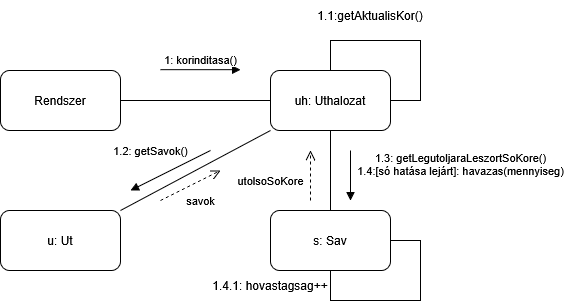

The diagram above was exported from draw.io. Its source (the exported page's mxGraphModel, read from the mxfile embedded in the PNG):
<mxGraphModel dx="543" dy="655" grid="1" gridSize="10" guides="1" tooltips="1" connect="1" arrows="1" fold="1" page="1" pageScale="1" pageWidth="827" pageHeight="1169" math="0" shadow="0">
  <root>
    <mxCell id="0" />
    <mxCell id="1" parent="0" />
    <mxCell id="6_Nt7RBctIXTTZzHEfdO-5" parent="1" style="rounded=1;whiteSpace=wrap;html=1;" value="Rendszer" vertex="1">
      <mxGeometry height="60" width="120" x="100" y="110" as="geometry" />
    </mxCell>
    <mxCell id="6_Nt7RBctIXTTZzHEfdO-6" parent="1" style="rounded=1;whiteSpace=wrap;html=1;" value="u: Ut" vertex="1">
      <mxGeometry height="60" width="120" x="100" y="250" as="geometry" />
    </mxCell>
    <mxCell id="6_Nt7RBctIXTTZzHEfdO-7" parent="1" style="rounded=1;whiteSpace=wrap;html=1;" value="uh: Uthalozat" vertex="1">
      <mxGeometry height="60" width="120" x="370" y="110" as="geometry" />
    </mxCell>
    <mxCell id="6_Nt7RBctIXTTZzHEfdO-8" parent="1" style="rounded=1;whiteSpace=wrap;html=1;" value="s: Sav" vertex="1">
      <mxGeometry height="60" width="120" x="370" y="250" as="geometry" />
    </mxCell>
    <mxCell id="6_Nt7RBctIXTTZzHEfdO-11" edge="1" parent="1" source="6_Nt7RBctIXTTZzHEfdO-7" style="endArrow=none;html=1;rounded=0;exitX=0.5;exitY=1;exitDx=0;exitDy=0;" target="6_Nt7RBctIXTTZzHEfdO-8" value="">
      <mxGeometry height="50" relative="1" width="50" as="geometry">
        <mxPoint x="380" y="230" as="sourcePoint" />
        <mxPoint x="530" y="230" as="targetPoint" />
      </mxGeometry>
    </mxCell>
    <mxCell id="6_Nt7RBctIXTTZzHEfdO-12" edge="1" parent="1" source="6_Nt7RBctIXTTZzHEfdO-5" style="endArrow=none;html=1;rounded=0;exitX=1;exitY=0.5;exitDx=0;exitDy=0;entryX=0;entryY=0.5;entryDx=0;entryDy=0;" target="6_Nt7RBctIXTTZzHEfdO-7" value="">
      <mxGeometry height="50" relative="1" width="50" as="geometry">
        <mxPoint x="290" y="140" as="sourcePoint" />
        <mxPoint x="290" y="220" as="targetPoint" />
      </mxGeometry>
    </mxCell>
    <mxCell id="6_Nt7RBctIXTTZzHEfdO-20" edge="1" parent="1" style="html=1;verticalAlign=bottom;endArrow=block;curved=0;rounded=0;" value="1: korinditasa()">
      <mxGeometry relative="1" width="80" as="geometry">
        <mxPoint x="260" y="109.17" as="sourcePoint" />
        <mxPoint x="340" y="109.17" as="targetPoint" />
      </mxGeometry>
    </mxCell>
    <mxCell id="TSXdT0vATRH9ZKqiRAmE-7" edge="1" parent="1" style="endArrow=none;html=1;rounded=0;entryX=1;entryY=0.5;entryDx=0;entryDy=0;" target="6_Nt7RBctIXTTZzHEfdO-7" value="">
      <mxGeometry height="50" relative="1" width="50" as="geometry">
        <Array as="points">
          <mxPoint x="430" y="80" />
          <mxPoint x="520" y="80" />
          <mxPoint x="520" y="140" />
        </Array>
        <mxPoint x="430" y="110" as="sourcePoint" />
        <mxPoint x="520" y="140" as="targetPoint" />
      </mxGeometry>
    </mxCell>
    <mxCell id="TSXdT0vATRH9ZKqiRAmE-14" edge="1" parent="1" source="6_Nt7RBctIXTTZzHEfdO-6" style="endArrow=none;html=1;rounded=0;exitX=1;exitY=0;exitDx=0;exitDy=0;entryX=0;entryY=1;entryDx=0;entryDy=0;" target="6_Nt7RBctIXTTZzHEfdO-7" value="">
      <mxGeometry height="50" relative="1" width="50" as="geometry">
        <mxPoint x="220" y="240" as="sourcePoint" />
        <mxPoint x="370" y="240" as="targetPoint" />
      </mxGeometry>
    </mxCell>
    <mxCell id="TSXdT0vATRH9ZKqiRAmE-15" parent="1" style="text;html=1;whiteSpace=wrap;strokeColor=none;fillColor=none;align=center;verticalAlign=middle;rounded=0;" value="1.1:getAktualisKor()" vertex="1">
      <mxGeometry height="30" width="60" x="440" y="40" as="geometry" />
    </mxCell>
    <mxCell id="TSXdT0vATRH9ZKqiRAmE-17" edge="1" parent="1" style="html=1;verticalAlign=bottom;endArrow=block;curved=0;rounded=0;" value="1.2: getSavok()">
      <mxGeometry relative="1" width="80" x="0.3" y="-18" as="geometry">
        <mxPoint as="offset" />
        <mxPoint x="310" y="190" as="sourcePoint" />
        <mxPoint x="230" y="230" as="targetPoint" />
      </mxGeometry>
    </mxCell>
    <mxCell id="TSXdT0vATRH9ZKqiRAmE-18" edge="1" parent="1" style="html=1;verticalAlign=bottom;endArrow=open;dashed=1;endSize=8;curved=0;rounded=0;" value="savok">
      <mxGeometry relative="1" x="-0.0667" y="-27" as="geometry">
        <mxPoint as="offset" />
        <mxPoint x="260" y="240" as="sourcePoint" />
        <mxPoint x="320" y="210" as="targetPoint" />
      </mxGeometry>
    </mxCell>
    <mxCell id="TSXdT0vATRH9ZKqiRAmE-19" edge="1" parent="1" style="html=1;verticalAlign=bottom;endArrow=block;curved=0;rounded=0;" value="&lt;div&gt;1.3: getLegutoljaraLeszortSoKore()&lt;/div&gt;&lt;div&gt;1.4:[só hatása lejárt]: havazas(mennyiseg)&lt;/div&gt;">
      <mxGeometry relative="1" width="80" x="0.2" y="110" as="geometry">
        <mxPoint as="offset" />
        <mxPoint x="450" y="190" as="sourcePoint" />
        <mxPoint x="450" y="240" as="targetPoint" />
      </mxGeometry>
    </mxCell>
    <mxCell id="TSXdT0vATRH9ZKqiRAmE-20" edge="1" parent="1" style="html=1;verticalAlign=bottom;endArrow=open;dashed=1;endSize=8;curved=0;rounded=0;" value="utolsoSoKore">
      <mxGeometry relative="1" x="-0.6" y="40" as="geometry">
        <mxPoint as="offset" />
        <mxPoint x="410" y="240" as="sourcePoint" />
        <mxPoint x="410" y="190" as="targetPoint" />
      </mxGeometry>
    </mxCell>
    <mxCell id="TSXdT0vATRH9ZKqiRAmE-24" edge="1" parent="1" source="6_Nt7RBctIXTTZzHEfdO-8" style="endArrow=none;html=1;rounded=0;entryX=0.5;entryY=1;entryDx=0;entryDy=0;exitX=1;exitY=0.5;exitDx=0;exitDy=0;" target="6_Nt7RBctIXTTZzHEfdO-8" value="">
      <mxGeometry height="50" relative="1" width="50" as="geometry">
        <Array as="points">
          <mxPoint x="520" y="280" />
          <mxPoint x="520" y="340" />
          <mxPoint x="430" y="340" />
        </Array>
        <mxPoint x="520" y="320" as="sourcePoint" />
        <mxPoint x="580" y="350" as="targetPoint" />
      </mxGeometry>
    </mxCell>
    <mxCell id="TSXdT0vATRH9ZKqiRAmE-26" parent="1" style="text;html=1;whiteSpace=wrap;strokeColor=none;fillColor=none;align=center;verticalAlign=middle;rounded=0;" value="1.4.1: hovastagsag++" vertex="1">
      <mxGeometry height="30" width="120" x="310" y="310" as="geometry" />
    </mxCell>
  </root>
</mxGraphModel>